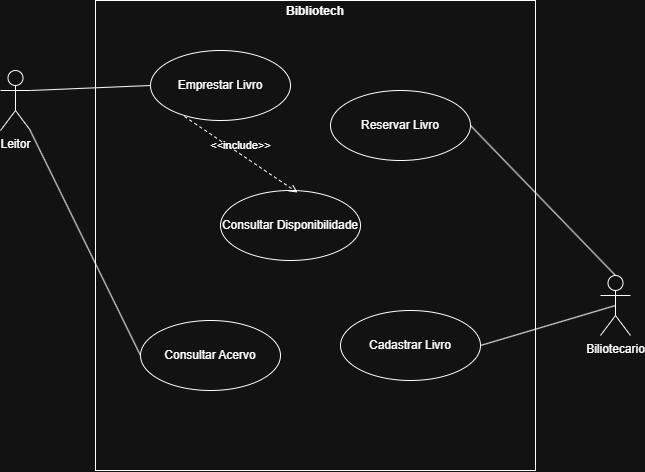

The diagram above was exported from draw.io. Its source (the exported page's mxGraphModel, read from the mxfile embedded in the PNG):
<mxGraphModel dx="691" dy="828" grid="1" gridSize="10" guides="1" tooltips="1" connect="1" arrows="1" fold="1" page="1" pageScale="1" pageWidth="827" pageHeight="1169" math="0" shadow="0">
  <root>
    <mxCell id="0" />
    <mxCell id="1" parent="0" />
    <mxCell id="ywfRSWCGSJHIrjm0xsOm-1" parent="1" style="shape=umlActor;verticalLabelPosition=bottom;verticalAlign=top;html=1;" value="Leitor" vertex="1">
      <mxGeometry height="60" width="30" x="100" y="320" as="geometry" />
    </mxCell>
    <mxCell id="ywfRSWCGSJHIrjm0xsOm-5" parent="1" style="verticalAlign=top;align=left;overflow=fill;html=1;whiteSpace=wrap;" value="&lt;p style=&quot;margin:0px;margin-top:4px;text-align:center;&quot;&gt;&lt;b&gt;Bibliotech&lt;/b&gt;&lt;/p&gt;" vertex="1">
      <mxGeometry height="470" width="440" x="195" y="250" as="geometry" />
    </mxCell>
    <mxCell id="ywfRSWCGSJHIrjm0xsOm-6" parent="1" style="ellipse;whiteSpace=wrap;html=1;" value="Emprestar Livro" vertex="1">
      <mxGeometry height="70" width="140" x="250" y="300" as="geometry" />
    </mxCell>
    <mxCell id="ywfRSWCGSJHIrjm0xsOm-7" parent="1" style="ellipse;whiteSpace=wrap;html=1;" value="Reservar Livro" vertex="1">
      <mxGeometry height="70" width="140" x="430" y="340" as="geometry" />
    </mxCell>
    <mxCell id="ywfRSWCGSJHIrjm0xsOm-9" parent="1" style="shape=umlActor;verticalLabelPosition=bottom;verticalAlign=top;html=1;" value="Biliotecario" vertex="1">
      <mxGeometry height="60" width="30" x="700" y="525" as="geometry" />
    </mxCell>
    <mxCell id="ywfRSWCGSJHIrjm0xsOm-12" parent="1" style="ellipse;whiteSpace=wrap;html=1;" value="Consultar Disponibilidade" vertex="1">
      <mxGeometry height="70" width="140" x="320" y="440" as="geometry" />
    </mxCell>
    <mxCell id="ywfRSWCGSJHIrjm0xsOm-13" parent="1" style="ellipse;whiteSpace=wrap;html=1;" value="Cadastrar Livro" vertex="1">
      <mxGeometry height="70" width="140" x="440" y="560" as="geometry" />
    </mxCell>
    <mxCell id="ywfRSWCGSJHIrjm0xsOm-17" edge="1" parent="1" source="ywfRSWCGSJHIrjm0xsOm-14" style="rounded=0;orthogonalLoop=1;jettySize=auto;html=1;exitX=0;exitY=0.5;exitDx=0;exitDy=0;endArrow=none;endFill=0;" target="ywfRSWCGSJHIrjm0xsOm-1">
      <mxGeometry relative="1" as="geometry" />
    </mxCell>
    <mxCell id="ywfRSWCGSJHIrjm0xsOm-14" parent="1" style="ellipse;whiteSpace=wrap;html=1;" value="Consultar Acervo" vertex="1">
      <mxGeometry height="70" width="140" x="240" y="570" as="geometry" />
    </mxCell>
    <mxCell id="ywfRSWCGSJHIrjm0xsOm-18" edge="1" parent="1" source="ywfRSWCGSJHIrjm0xsOm-7" style="rounded=0;orthogonalLoop=1;jettySize=auto;html=1;exitX=1;exitY=0.5;exitDx=0;exitDy=0;entryX=0.5;entryY=0;entryDx=0;entryDy=0;entryPerimeter=0;endArrow=none;endFill=0;" target="ywfRSWCGSJHIrjm0xsOm-9">
      <mxGeometry relative="1" as="geometry" />
    </mxCell>
    <mxCell id="ywfRSWCGSJHIrjm0xsOm-19" edge="1" parent="1" source="ywfRSWCGSJHIrjm0xsOm-13" style="rounded=0;orthogonalLoop=1;jettySize=auto;html=1;exitX=1;exitY=0.5;exitDx=0;exitDy=0;entryX=0.5;entryY=0.5;entryDx=0;entryDy=0;entryPerimeter=0;endArrow=none;endFill=0;" target="ywfRSWCGSJHIrjm0xsOm-9">
      <mxGeometry relative="1" as="geometry" />
    </mxCell>
    <mxCell id="ywfRSWCGSJHIrjm0xsOm-21" edge="1" parent="1" source="ywfRSWCGSJHIrjm0xsOm-6" style="rounded=0;orthogonalLoop=1;jettySize=auto;html=1;exitX=0;exitY=0.5;exitDx=0;exitDy=0;entryX=1;entryY=0.3333333333333333;entryDx=0;entryDy=0;entryPerimeter=0;endArrow=none;endFill=0;" target="ywfRSWCGSJHIrjm0xsOm-1">
      <mxGeometry relative="1" as="geometry" />
    </mxCell>
    <mxCell id="ywfRSWCGSJHIrjm0xsOm-22" edge="1" parent="1" source="ywfRSWCGSJHIrjm0xsOm-6" style="html=1;verticalAlign=bottom;labelBackgroundColor=none;endArrow=open;endFill=0;dashed=1;rounded=0;entryX=0.55;entryY=0.029;entryDx=0;entryDy=0;entryPerimeter=0;exitX=0.243;exitY=0.943;exitDx=0;exitDy=0;exitPerimeter=0;" target="ywfRSWCGSJHIrjm0xsOm-12" value="&amp;lt;&amp;lt;include&amp;gt;&amp;gt;">
      <mxGeometry relative="1" width="160" as="geometry">
        <mxPoint x="330" y="390" as="sourcePoint" />
        <mxPoint x="490" y="390" as="targetPoint" />
      </mxGeometry>
    </mxCell>
  </root>
</mxGraphModel>